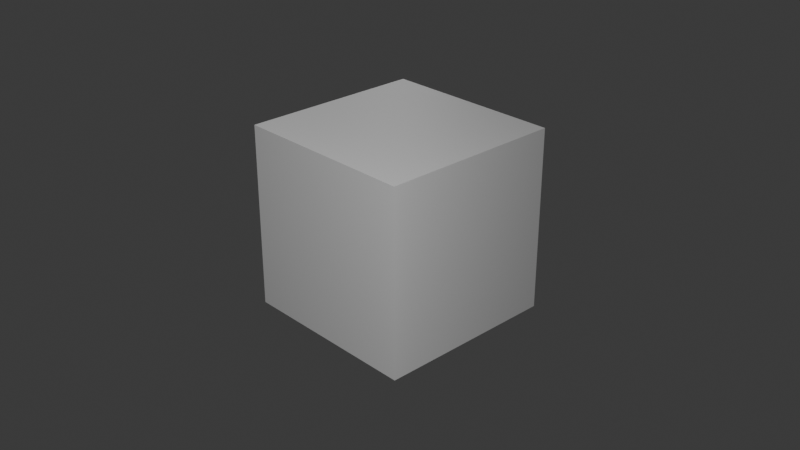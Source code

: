 # Source: exercise_template.blend  (saved by Blender 4.5.88; exported with 4.5.12 LTS)
import bpy
from mathutils import Matrix  # noqa: F401  (used for matrix-valued properties, if any)

bpy.ops.wm.read_factory_settings(use_empty=True)
scene = bpy.context.scene
scene.name = 'Scene'

# ---- collections
col_collection = bpy.data.collections.new('Collection'); scene.collection.children.link(col_collection)

# ---- materials (node trees are filled in below, after node groups)
mat_material = bpy.data.materials.new('Material')
mat_material.alpha_threshold = 0.0
mat_material.roughness = 0.5
mat_material.line_color = (0.0, 0.0, 0.0, 1.0)

# ---- material node trees
mat_material.use_nodes = True; mat_material.node_tree.nodes.clear()
_N = mat_material.node_tree.nodes; _L = mat_material.node_tree.links
n0 = _N.new('ShaderNodeOutputMaterial'); n0.name = 'Material Output'; n0.location = (200, 100)
n1 = _N.new('ShaderNodeBsdfPrincipled'); n1.name = 'Principled BSDF'; n1.location = (-200, 100)
n1.inputs[3].default_value = 1.45
_L.new(n1.outputs[0], n0.inputs[0])
n0.is_active_output = True

# ---- world
world_world = bpy.data.worlds.new('World'); scene.world = world_world
world_world.use_nodes = True; world_world.node_tree.nodes.clear()
_N = world_world.node_tree.nodes; _L = world_world.node_tree.links
n0 = _N.new('ShaderNodeOutputWorld'); n0.name = 'World Output'; n0.location = (200, 100)
n1 = _N.new('ShaderNodeBackground'); n1.name = 'Background'; n1.location = (-200, 100)
n1.inputs[0].default_value = (0.05088, 0.05088, 0.05088, 1.0)
_L.new(n1.outputs[0], n0.inputs[0])
n0.is_active_output = True
world_world.color = (0.05088, 0.05088, 0.05088)
world_world.sun_shadow_jitter_overblur = 0.0

# ---- cameras
cam_camera = bpy.data.cameras.new('Camera')
cam_camera.clip_end = 100.0
cam_camera.ortho_scale = 7.314

# ---- lights
light_light = bpy.data.lights.new('Light', 'AREA')
light_light.color = (0.5, 0.5, 0.5)
light_light.energy = 1000.0
light_light.shadow_soft_size = 0.1
light_light.shape = 'RECTANGLE'
light_light.size = 0.1
light_light.size_y = 0.1
light_light_001 = bpy.data.lights.new('Light.001', 'AREA')
light_light_001.color = (0.5, 0.5, 0.5)
light_light_001.energy = 500.0
light_light_001.shadow_soft_size = 0.1
light_light_001.shape = 'RECTANGLE'
light_light_001.size = 0.1
light_light_001.size_y = 0.1
light_light_002 = bpy.data.lights.new('Light.002', 'AREA')
light_light_002.color = (0.5, 0.5, 0.5)
light_light_002.energy = 200.0
light_light_002.shadow_soft_size = 0.1
light_light_002.shape = 'RECTANGLE'
light_light_002.size = 0.1
light_light_002.size_y = 0.1

# ---- meshes
me_cube = bpy.data.meshes.new('Cube')
me_cube.from_pydata([(1.0, 1.0, 1.0), (1.0, 1.0, -1.0), (1.0, -1.0, 1.0), (1.0, -1.0, -1.0), (-1.0, 1.0, 1.0), (-1.0, 1.0, -1.0), (-1.0, -1.0, 1.0), (-1.0, -1.0, -1.0)], [], [(0, 4, 6, 2), (3, 2, 6, 7), (7, 6, 4, 5), (5, 1, 3, 7), (1, 0, 2, 3), (5, 4, 0, 1)])
_uv = me_cube.uv_layers.new(name='UVMap')
_uv.uv.foreach_set('vector', [0.625, 0.5, 0.875, 0.5, 0.875, 0.75, 0.625, 0.75, 0.375, 0.75, 0.625, 0.75, 0.625, 1.0, 0.375, 1.0, 0.375, 0.0, 0.625, 0.0, 0.625, 0.25, 0.375, 0.25, 0.125, 0.5, 0.375, 0.5, 0.375, 0.75, 0.125, 0.75, 0.375, 0.5, 0.625, 0.5, 0.625, 0.75, 0.375, 0.75, 0.375, 0.25, 0.625, 0.25, 0.625, 0.5, 0.375, 0.5])
me_cube.materials.append(mat_material)
me_cube.use_mirror_vertex_groups = False
me_cube.update()

# ---- objects
ob_cube = bpy.data.objects.new('Cube', me_cube)
ob_key = bpy.data.objects.new('Key', light_light)
ob_camera = bpy.data.objects.new('Camera', cam_camera)
ob_fill = bpy.data.objects.new('Fill', light_light_001)
ob_back = bpy.data.objects.new('Back', light_light_002)

# ---- transforms, parenting, visibility, modifiers, constraints
ob_cube.location = (0.0, 0.0, 0.0)
ob_cube.lock_rotations_4d = False
ob_cube.empty_display_type = 'ARROWS'
ob_cube.lineart.crease_threshold = 0.0
ob_key.location = (5.0, -5.0, 5.0)
ob_key.rotation_euler = (0.6503, 0.05522, 1.866)
ob_key.lock_rotations_4d = False
ob_key.empty_display_type = 'ARROWS'
ob_key.color = (0.0, 0.0, 0.0, 0.0)
ob_key.lineart.crease_threshold = 0.0
ob_camera.location = (7.359, -6.926, 4.958)
ob_camera.rotation_euler = (1.109, 0.0, 0.8149)
ob_camera.lock_rotations_4d = False
ob_camera.empty_display_type = 'ARROWS'
ob_camera.color = (0.0, 0.0, 0.0, 0.0)
ob_camera.display_type = 'WIRE'
ob_camera.lineart.crease_threshold = 0.0
ob_fill.location = (-5.0, 5.0, 5.0)
ob_fill.rotation_euler = (0.6503, 0.05522, 1.866)
ob_fill.lock_rotations_4d = False
ob_fill.empty_display_type = 'ARROWS'
ob_fill.color = (0.0, 0.0, 0.0, 0.0)
ob_fill.lineart.crease_threshold = 0.0
ob_back.location = (0.0, 0.0, 10.0)
ob_back.rotation_euler = (0.6503, 0.05522, 1.866)
ob_back.lock_rotations_4d = False
ob_back.empty_display_type = 'ARROWS'
ob_back.color = (0.0, 0.0, 0.0, 0.0)
ob_back.lineart.crease_threshold = 0.0

# ---- collection membership
col_collection.objects.link(ob_cube)
col_collection.objects.link(ob_key)
col_collection.objects.link(ob_camera)
col_collection.objects.link(ob_fill)
col_collection.objects.link(ob_back)

# ---- scene / render settings (as saved in the file)
scene.camera = ob_camera
scene.frame_start = 1; scene.frame_end = 180; scene.frame_set(1)
scene.render.engine = 'BLENDER_EEVEE_NEXT'
scene.render.image_settings.color_mode = 'RGB'
scene.render.fps = 30
scene.render.fps_base = 1.001
scene.render.use_overwrite = False
bpy.context.view_layer.update()
